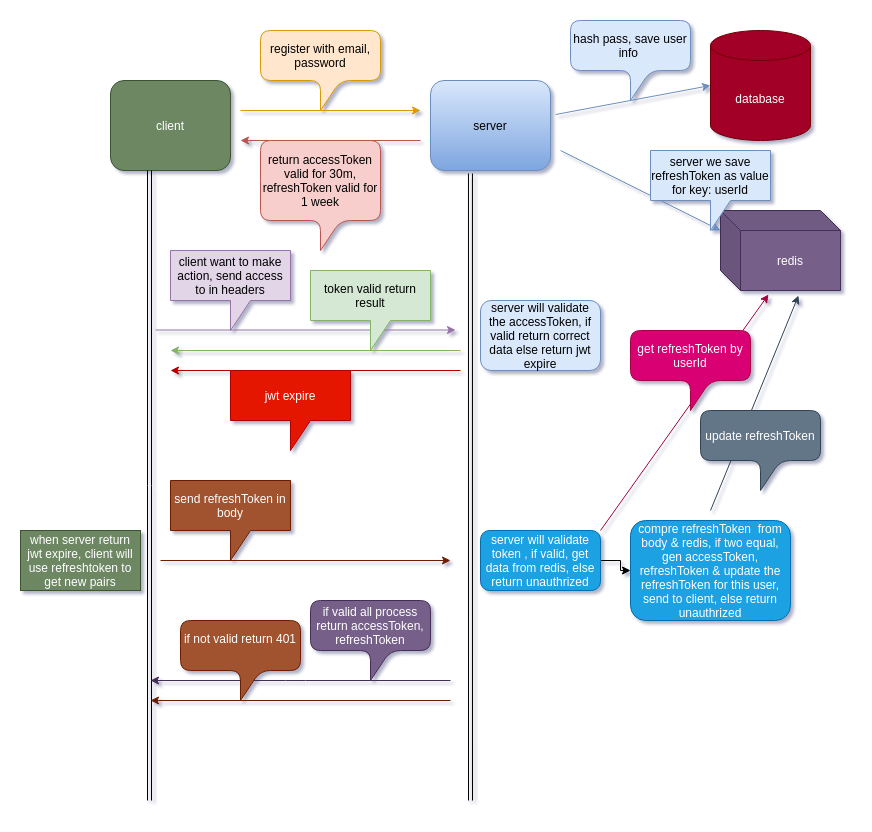

The diagram above was exported from draw.io. Its source (the exported page's mxGraphModel, read from the mxfile embedded in the PNG):
<mxGraphModel dx="1958" dy="462" grid="1" gridSize="10" guides="1" tooltips="1" connect="1" arrows="1" fold="1" page="1" pageScale="1" pageWidth="850" pageHeight="1100" math="0" shadow="0">
  <root>
    <mxCell id="0" />
    <mxCell id="1" parent="0" />
    <mxCell id="Es4QZuLHlqXVbo3GfhQQ-29" value="client" style="rounded=1;whiteSpace=wrap;html=1;fillColor=#6d8764;strokeColor=#3A5431;fontColor=#ffffff;" parent="1" vertex="1">
      <mxGeometry x="80" y="1120" width="120" height="90" as="geometry" />
    </mxCell>
    <mxCell id="Es4QZuLHlqXVbo3GfhQQ-30" value="server" style="rounded=1;whiteSpace=wrap;html=1;fillColor=#dae8fc;strokeColor=#6c8ebf;gradientColor=#7ea6e0;" parent="1" vertex="1">
      <mxGeometry x="400" y="1120" width="120" height="90" as="geometry" />
    </mxCell>
    <mxCell id="Es4QZuLHlqXVbo3GfhQQ-31" value="database" style="shape=cylinder3;whiteSpace=wrap;html=1;boundedLbl=1;backgroundOutline=1;size=15;fillColor=#a20025;strokeColor=#6F0000;fontColor=#ffffff;" parent="1" vertex="1">
      <mxGeometry x="680" y="1070" width="100" height="110" as="geometry" />
    </mxCell>
    <mxCell id="Es4QZuLHlqXVbo3GfhQQ-33" value="redis" style="shape=cube;whiteSpace=wrap;html=1;boundedLbl=1;backgroundOutline=1;darkOpacity=0.05;darkOpacity2=0.1;fillColor=#76608a;strokeColor=#432D57;fontColor=#ffffff;" parent="1" vertex="1">
      <mxGeometry x="690" y="1250" width="120" height="80" as="geometry" />
    </mxCell>
    <mxCell id="Es4QZuLHlqXVbo3GfhQQ-34" value="" style="endArrow=classic;html=1;fillColor=#ffe6cc;strokeColor=#d79b00;" parent="1" edge="1">
      <mxGeometry width="50" height="50" relative="1" as="geometry">
        <mxPoint x="210" y="1150" as="sourcePoint" />
        <mxPoint x="390" y="1150" as="targetPoint" />
      </mxGeometry>
    </mxCell>
    <mxCell id="Es4QZuLHlqXVbo3GfhQQ-35" value="register with email, password" style="shape=callout;rounded=1;whiteSpace=wrap;html=1;perimeter=calloutPerimeter;fillColor=#ffe6cc;strokeColor=#d79b00;" parent="1" vertex="1">
      <mxGeometry x="230" y="1070" width="120" height="80" as="geometry" />
    </mxCell>
    <mxCell id="Es4QZuLHlqXVbo3GfhQQ-36" value="" style="endArrow=classic;html=1;entryX=0;entryY=0.5;entryDx=0;entryDy=0;entryPerimeter=0;exitX=1.042;exitY=0.378;exitDx=0;exitDy=0;exitPerimeter=0;fillColor=#dae8fc;strokeColor=#6c8ebf;" parent="1" source="Es4QZuLHlqXVbo3GfhQQ-30" target="Es4QZuLHlqXVbo3GfhQQ-31" edge="1">
      <mxGeometry width="50" height="50" relative="1" as="geometry">
        <mxPoint x="400" y="1250" as="sourcePoint" />
        <mxPoint x="450" y="1200" as="targetPoint" />
      </mxGeometry>
    </mxCell>
    <mxCell id="Es4QZuLHlqXVbo3GfhQQ-37" value="hash pass, save user info&amp;nbsp;" style="shape=callout;rounded=1;whiteSpace=wrap;html=1;perimeter=calloutPerimeter;fillColor=#dae8fc;strokeColor=#6c8ebf;" parent="1" vertex="1">
      <mxGeometry x="540" y="1060" width="120" height="80" as="geometry" />
    </mxCell>
    <mxCell id="Es4QZuLHlqXVbo3GfhQQ-38" value="" style="endArrow=classic;html=1;fillColor=#f8cecc;strokeColor=#b85450;" parent="1" edge="1">
      <mxGeometry width="50" height="50" relative="1" as="geometry">
        <mxPoint x="390" y="1180" as="sourcePoint" />
        <mxPoint x="210" y="1180" as="targetPoint" />
      </mxGeometry>
    </mxCell>
    <mxCell id="Es4QZuLHlqXVbo3GfhQQ-40" value="return accessToken valid for 30m, refreshToken valid for 1 week" style="shape=callout;rounded=1;whiteSpace=wrap;html=1;perimeter=calloutPerimeter;fillColor=#f8cecc;strokeColor=#b85450;" parent="1" vertex="1">
      <mxGeometry x="230" y="1180" width="120" height="110" as="geometry" />
    </mxCell>
    <mxCell id="Es4QZuLHlqXVbo3GfhQQ-42" value="" style="shape=link;html=1;entryX=0.333;entryY=1.033;entryDx=0;entryDy=0;entryPerimeter=0;" parent="1" target="Es4QZuLHlqXVbo3GfhQQ-30" edge="1">
      <mxGeometry width="100" relative="1" as="geometry">
        <mxPoint x="440" y="1840" as="sourcePoint" />
        <mxPoint x="480" y="1360" as="targetPoint" />
      </mxGeometry>
    </mxCell>
    <mxCell id="Es4QZuLHlqXVbo3GfhQQ-43" value="" style="shape=link;html=1;exitX=0.325;exitY=1;exitDx=0;exitDy=0;exitPerimeter=0;" parent="1" source="Es4QZuLHlqXVbo3GfhQQ-29" edge="1">
      <mxGeometry width="100" relative="1" as="geometry">
        <mxPoint x="380" y="1410" as="sourcePoint" />
        <mxPoint x="119" y="1840" as="targetPoint" />
      </mxGeometry>
    </mxCell>
    <mxCell id="Es4QZuLHlqXVbo3GfhQQ-44" value="" style="endArrow=classic;html=1;fillColor=#e1d5e7;strokeColor=#9673a6;" parent="1" edge="1">
      <mxGeometry width="50" height="50" relative="1" as="geometry">
        <mxPoint x="125" y="1369.5" as="sourcePoint" />
        <mxPoint x="425" y="1369.5" as="targetPoint" />
      </mxGeometry>
    </mxCell>
    <mxCell id="Es4QZuLHlqXVbo3GfhQQ-45" value="client want to make action, send access to in headers" style="shape=callout;whiteSpace=wrap;html=1;perimeter=calloutPerimeter;fillColor=#e1d5e7;strokeColor=#9673a6;" parent="1" vertex="1">
      <mxGeometry x="140" y="1290" width="120" height="80" as="geometry" />
    </mxCell>
    <mxCell id="Es4QZuLHlqXVbo3GfhQQ-46" value="server will validate the accessToken, if valid return correct data else return jwt expire" style="rounded=1;whiteSpace=wrap;html=1;fillColor=#dae8fc;strokeColor=#6c8ebf;" parent="1" vertex="1">
      <mxGeometry x="450" y="1340" width="120" height="70" as="geometry" />
    </mxCell>
    <mxCell id="Es4QZuLHlqXVbo3GfhQQ-47" value="" style="endArrow=classic;html=1;fillColor=#d5e8d4;strokeColor=#82b366;" parent="1" edge="1">
      <mxGeometry width="50" height="50" relative="1" as="geometry">
        <mxPoint x="430" y="1390" as="sourcePoint" />
        <mxPoint x="140" y="1390" as="targetPoint" />
      </mxGeometry>
    </mxCell>
    <mxCell id="Es4QZuLHlqXVbo3GfhQQ-48" value="token valid return result" style="shape=callout;whiteSpace=wrap;html=1;perimeter=calloutPerimeter;fillColor=#d5e8d4;strokeColor=#82b366;" parent="1" vertex="1">
      <mxGeometry x="280" y="1310" width="120" height="80" as="geometry" />
    </mxCell>
    <mxCell id="Es4QZuLHlqXVbo3GfhQQ-49" value="" style="endArrow=classic;html=1;fillColor=#e51400;strokeColor=#B20000;" parent="1" edge="1">
      <mxGeometry width="50" height="50" relative="1" as="geometry">
        <mxPoint x="430" y="1410" as="sourcePoint" />
        <mxPoint x="140" y="1410" as="targetPoint" />
      </mxGeometry>
    </mxCell>
    <mxCell id="Es4QZuLHlqXVbo3GfhQQ-50" value="jwt expire" style="shape=callout;whiteSpace=wrap;html=1;perimeter=calloutPerimeter;fillColor=#e51400;strokeColor=#B20000;fontColor=#ffffff;" parent="1" vertex="1">
      <mxGeometry x="200" y="1410" width="120" height="80" as="geometry" />
    </mxCell>
    <mxCell id="Es4QZuLHlqXVbo3GfhQQ-51" value="" style="endArrow=classic;html=1;fillColor=#a0522d;strokeColor=#6D1F00;" parent="1" edge="1">
      <mxGeometry width="50" height="50" relative="1" as="geometry">
        <mxPoint x="130" y="1600" as="sourcePoint" />
        <mxPoint x="420" y="1600" as="targetPoint" />
      </mxGeometry>
    </mxCell>
    <mxCell id="Es4QZuLHlqXVbo3GfhQQ-52" value="when server return jwt expire, client will use refreshtoken to get new pairs" style="rounded=0;whiteSpace=wrap;html=1;fillColor=#6d8764;strokeColor=#3A5431;fontColor=#ffffff;" parent="1" vertex="1">
      <mxGeometry x="-10" y="1570" width="120" height="60" as="geometry" />
    </mxCell>
    <mxCell id="Es4QZuLHlqXVbo3GfhQQ-53" value="send refreshToken in body" style="shape=callout;whiteSpace=wrap;html=1;perimeter=calloutPerimeter;fillColor=#a0522d;strokeColor=#6D1F00;fontColor=#ffffff;" parent="1" vertex="1">
      <mxGeometry x="140" y="1520" width="120" height="80" as="geometry" />
    </mxCell>
    <mxCell id="Es4QZuLHlqXVbo3GfhQQ-54" value="" style="endArrow=classic;html=1;fillColor=#dae8fc;strokeColor=#6c8ebf;" parent="1" edge="1">
      <mxGeometry width="50" height="50" relative="1" as="geometry">
        <mxPoint x="530" y="1190" as="sourcePoint" />
        <mxPoint x="690" y="1270" as="targetPoint" />
      </mxGeometry>
    </mxCell>
    <mxCell id="Es4QZuLHlqXVbo3GfhQQ-55" value="server we save refreshToken as value for key: userId" style="shape=callout;whiteSpace=wrap;html=1;perimeter=calloutPerimeter;fillColor=#dae8fc;strokeColor=#6c8ebf;" parent="1" vertex="1">
      <mxGeometry x="620" y="1190" width="120" height="80" as="geometry" />
    </mxCell>
    <mxCell id="Es4QZuLHlqXVbo3GfhQQ-60" value="" style="edgeStyle=orthogonalEdgeStyle;rounded=0;orthogonalLoop=1;jettySize=auto;html=1;" parent="1" source="Es4QZuLHlqXVbo3GfhQQ-56" target="Es4QZuLHlqXVbo3GfhQQ-59" edge="1">
      <mxGeometry relative="1" as="geometry" />
    </mxCell>
    <mxCell id="Es4QZuLHlqXVbo3GfhQQ-56" value="server will validate token , if valid, get data from redis, else return unauthrized" style="rounded=1;whiteSpace=wrap;html=1;fillColor=#1ba1e2;strokeColor=#006EAF;fontColor=#ffffff;" parent="1" vertex="1">
      <mxGeometry x="450" y="1570" width="120" height="60" as="geometry" />
    </mxCell>
    <mxCell id="Es4QZuLHlqXVbo3GfhQQ-57" value="" style="endArrow=classic;html=1;entryX=0.4;entryY=1.05;entryDx=0;entryDy=0;entryPerimeter=0;fillColor=#d80073;strokeColor=#A50040;" parent="1" target="Es4QZuLHlqXVbo3GfhQQ-33" edge="1">
      <mxGeometry width="50" height="50" relative="1" as="geometry">
        <mxPoint x="570" y="1570" as="sourcePoint" />
        <mxPoint x="450" y="1500" as="targetPoint" />
      </mxGeometry>
    </mxCell>
    <mxCell id="Es4QZuLHlqXVbo3GfhQQ-58" value="get refreshToken by userId" style="shape=callout;rounded=1;whiteSpace=wrap;html=1;perimeter=calloutPerimeter;fillColor=#d80073;strokeColor=#A50040;fontColor=#ffffff;" parent="1" vertex="1">
      <mxGeometry x="600" y="1370" width="120" height="80" as="geometry" />
    </mxCell>
    <mxCell id="Es4QZuLHlqXVbo3GfhQQ-59" value="compre refreshToken&amp;nbsp; from body &amp;amp; redis, if two equal, gen accessToken, refreshToken &amp;amp; update the refreshToken for this user, send to client, else return unauthrized" style="whiteSpace=wrap;html=1;rounded=1;fillColor=#1ba1e2;strokeColor=#006EAF;fontColor=#ffffff;" parent="1" vertex="1">
      <mxGeometry x="600" y="1560" width="160" height="100" as="geometry" />
    </mxCell>
    <mxCell id="Es4QZuLHlqXVbo3GfhQQ-61" value="" style="endArrow=classic;html=1;fillColor=#76608a;strokeColor=#432D57;" parent="1" edge="1">
      <mxGeometry width="50" height="50" relative="1" as="geometry">
        <mxPoint x="420" y="1720" as="sourcePoint" />
        <mxPoint x="120" y="1720" as="targetPoint" />
        <Array as="points">
          <mxPoint x="265" y="1720" />
        </Array>
      </mxGeometry>
    </mxCell>
    <mxCell id="Es4QZuLHlqXVbo3GfhQQ-62" value="if valid all process return accessToken, refreshToken" style="shape=callout;rounded=1;whiteSpace=wrap;html=1;perimeter=calloutPerimeter;position2=0.5;fillColor=#76608a;strokeColor=#432D57;fontColor=#ffffff;" parent="1" vertex="1">
      <mxGeometry x="280" y="1640" width="120" height="80" as="geometry" />
    </mxCell>
    <mxCell id="Es4QZuLHlqXVbo3GfhQQ-63" value="" style="endArrow=classic;html=1;fillColor=#a0522d;strokeColor=#6D1F00;" parent="1" edge="1">
      <mxGeometry width="50" height="50" relative="1" as="geometry">
        <mxPoint x="420" y="1740" as="sourcePoint" />
        <mxPoint x="120" y="1740" as="targetPoint" />
      </mxGeometry>
    </mxCell>
    <mxCell id="Es4QZuLHlqXVbo3GfhQQ-64" value="if not valid return 401&lt;br&gt;&amp;nbsp;" style="shape=callout;rounded=1;whiteSpace=wrap;html=1;perimeter=calloutPerimeter;fillColor=#a0522d;strokeColor=#6D1F00;fontColor=#ffffff;" parent="1" vertex="1">
      <mxGeometry x="150" y="1660" width="120" height="80" as="geometry" />
    </mxCell>
    <mxCell id="Es4QZuLHlqXVbo3GfhQQ-65" value="" style="endArrow=classic;html=1;entryX=0.65;entryY=1.063;entryDx=0;entryDy=0;entryPerimeter=0;fillColor=#647687;strokeColor=#314354;" parent="1" target="Es4QZuLHlqXVbo3GfhQQ-33" edge="1">
      <mxGeometry width="50" height="50" relative="1" as="geometry">
        <mxPoint x="680" y="1550" as="sourcePoint" />
        <mxPoint x="450" y="1400" as="targetPoint" />
      </mxGeometry>
    </mxCell>
    <mxCell id="Es4QZuLHlqXVbo3GfhQQ-66" value="update refreshToken" style="shape=callout;rounded=1;whiteSpace=wrap;html=1;perimeter=calloutPerimeter;fillColor=#647687;strokeColor=#314354;fontColor=#ffffff;" parent="1" vertex="1">
      <mxGeometry x="670" y="1450" width="120" height="80" as="geometry" />
    </mxCell>
  </root>
</mxGraphModel>